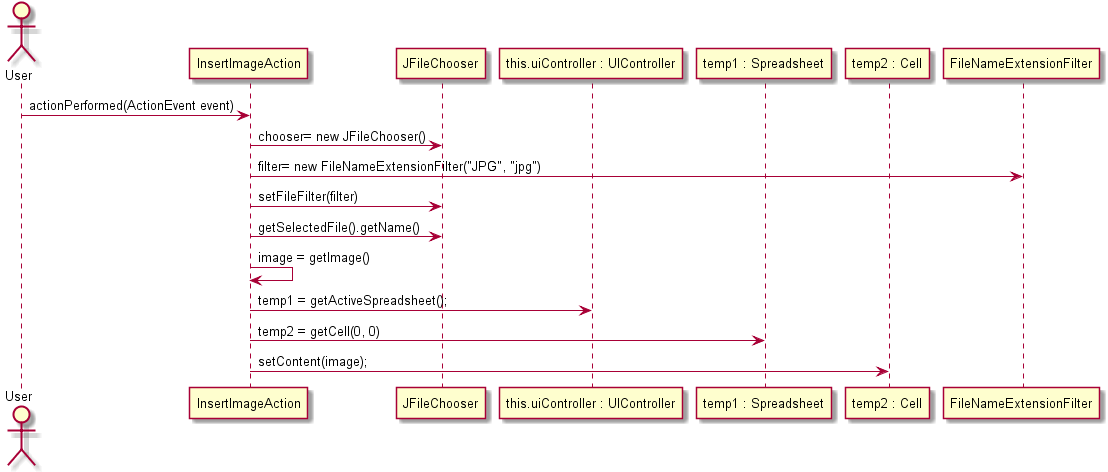

The diagram above was rendered by PlantUML. Its source (embedded in the PNG):
@startuml doc-files/us019_design1.png
actor User 
participant InsertImageAction as EA
participant JFileChooser as JChooser
participant "this.uiController : UIController" as UIC
participant "temp1 : Spreadsheet" as ss
participant "temp2 : Cell" as cell

User -> EA : actionPerformed(ActionEvent event)
EA -> JChooser : chooser= new JFileChooser()
EA -> FileNameExtensionFilter : filter= new FileNameExtensionFilter("JPG", "jpg")
EA -> JChooser : setFileFilter(filter)
EA -> JChooser : getSelectedFile().getName()
EA -> EA : image = getImage()
EA -> UIC : temp1 = getActiveSpreadsheet();
EA -> ss : temp2 = getCell(0, 0)
EA -> cell : setContent(image);


@enduml